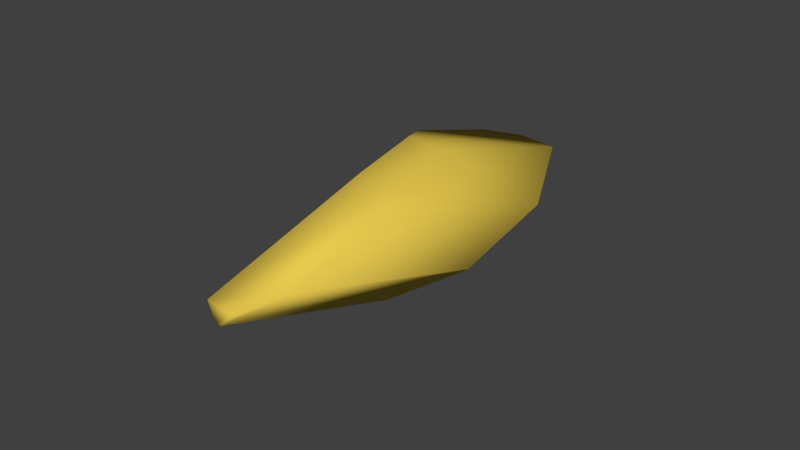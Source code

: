 # Source: rock_4_.blend  (saved by Blender 2.74.0; exported with 4.5.12 LTS)
import bpy
from mathutils import Matrix  # noqa: F401  (used for matrix-valued properties, if any)

bpy.ops.wm.read_factory_settings(use_empty=True)
scene = bpy.context.scene
scene.name = 'Scene'

# ---- collections
col_collection_1 = bpy.data.collections.new('Collection 1'); scene.collection.children.link(col_collection_1)

# ---- materials (node trees are filled in below, after node groups)
mat_material = bpy.data.materials.new('Material')
mat_material.alpha_threshold = 0.0
mat_material.use_transparent_shadow = False
mat_material.diffuse_color = (0.8, 0.5857, 0.07686, 1.0)
mat_material.roughness = 0.5
mat_material.specular_intensity = 0.0
mat_material.line_color = (0.0, 0.0, 0.0, 1.0)

# ---- material node trees

# ---- world
world_world = bpy.data.worlds.new('World'); scene.world = world_world
world_world.color = (0.05088, 0.05088, 0.05088)
world_world.use_sun_shadow = False
world_world.sun_shadow_jitter_overblur = 0.0
world_world.cycles.sampling_method = 'MANUAL'
world_world.cycles.sample_map_resolution = 256

# ---- meshes
me_cube_004 = bpy.data.meshes.new('Cube.004')
me_cube_004.from_pydata([(-0.9937, -1.595, 0.3599), (-0.9937, 2.592, -1.599), (-0.9937, 1.738, -0.05419), (1.006, -1.866, 2.527), (1.006, -0.1774, 1.737), (-0.1829, 0.3496, 1.491), (-0.6515, 1.457, 0.4552), (0.1956, 1.457, 0.4552), (0.6642, 0.3496, 1.491), (-0.1829, -2.675, 2.906), (0.0623, -2.908, 2.736), (-0.9937, -2.04, 1.164), (-0.9937, -2.008, 1.699), (0.4814, -2.675, 2.906), (0.1956, -2.908, 2.736), (-0.5897, 2.924, -2.2), (-0.1829, 2.706, -2.547), (1.006, -0.01393, -0.8259), (0.1956, 2.924, -2.2), (-0.1534, 2.706, -2.547), (1.006, 1.675, -1.616), (0.3963, 1.859, -2.151), (-0.5273, -1.212, -0.3344), (0.1956, -1.212, -0.3344), (0.9128, -0.1067, -0.8514), (0.3963, 0.3039, -1.424), (-0.1829, 0.0139, -1.288), (-0.355, -0.8358, -0.7005), (0.04773, -0.8358, -0.7005), (0.2081, 0.0139, -1.288)], [], [(20, 17, 24, 25, 21), (4, 20, 18, 7, 8), (11, 12, 2, 1, 0), (13, 3, 4, 8, 5, 9), (14, 10, 11, 0, 22, 23), (13, 14, 23, 24, 17, 3), (4, 3, 17, 20), (7, 6, 5, 8), (9, 5, 6, 2, 12), (11, 10, 9, 12), (13, 9, 10, 14), (24, 23, 28, 29, 25), (21, 19, 18, 20), (15, 18, 19, 16), (2, 6, 7, 18, 15, 1), (26, 16, 19, 21, 25, 29), (23, 22, 27, 28), (26, 29, 28, 27), (15, 16, 26, 27, 22, 0, 1)])
me_cube_004.polygons.foreach_set('use_smooth', [True] * 19)
me_cube_004.materials.append(mat_material)
me_cube_004.use_remesh_preserve_volume = False
me_cube_004.use_remesh_preserve_attributes = False
me_cube_004.use_mirror_vertex_groups = False
me_cube_004.update()

# ---- objects
ob_cube_003 = bpy.data.objects.new('Cube.003', me_cube_004)

# ---- transforms, parenting, visibility, modifiers, constraints
ob_cube_003.location = (0.2613, 0.01872, 2.334)
ob_cube_003.rotation_euler = (0.8066, 0.006422, -0.1422)
ob_cube_003.lineart.crease_threshold = 0.0

# ---- collection membership
col_collection_1.objects.link(ob_cube_003)

# ---- scene / render settings (as saved in the file)
scene.frame_start = 1; scene.frame_end = 250; scene.frame_set(1)
scene.render.engine = 'BLENDER_EEVEE_NEXT'
scene.render.resolution_percentage = 50
scene.render.dither_intensity = 0.0
scene.cycles.use_denoising = False
scene.cycles.samples = 10
scene.cycles.sampling_pattern = 'TABULATED_SOBOL'
scene.cycles.light_sampling_threshold = 0.0
scene.cycles.use_adaptive_sampling = False
scene.cycles.use_light_tree = False
scene.cycles.blur_glossy = 0.0
scene.cycles.pixel_filter_type = 'GAUSSIAN'
scene.cycles.sample_clamp_indirect = 0.0
scene.view_settings.view_transform = 'Standard'
bpy.context.view_layer.update()

# ---- added for rendering (the .blend has no active camera and no usable light): camera, sun
cam_auto = bpy.data.cameras.new('AutoCamera')
cam_auto.lens = 50.0
cam_auto.sensor_width = 36.0
cam_auto.clip_end = 1000.0
ob_auto_camera = bpy.data.objects.new('AutoCamera', cam_auto)
scene.collection.objects.link(ob_auto_camera)
ob_auto_camera.location = (11.2158, -13.2628, 11.2359)
ob_auto_camera.rotation_euler = (1.09748, -7.21219e-08, 0.694738)
scene.camera = ob_auto_camera
light_auto_sun = bpy.data.lights.new('AutoSun', 'SUN')
light_auto_sun.energy = 3.0
light_auto_sun.angle = 0.0523599
ob_auto_sun = bpy.data.objects.new('AutoSun', light_auto_sun)
scene.collection.objects.link(ob_auto_sun)
ob_auto_sun.rotation_euler = (0.872665, 0.174533, 0.523599)
bpy.context.view_layer.update()
